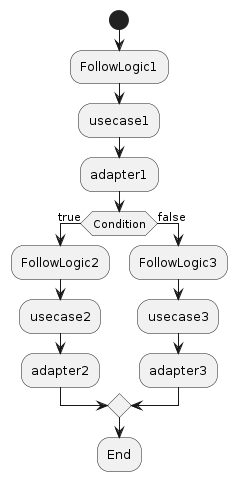

The diagram above was rendered by PlantUML. Its source (embedded in the PNG):
@startuml
start

:FollowLogic1;
:usecase1;
:adapter1;

if (Condition) then (true)
  :FollowLogic2;
  :usecase2;
  :adapter2;
else (false)
  :FollowLogic3;
  :usecase3;
  :adapter3;
endif

:End;
@enduml